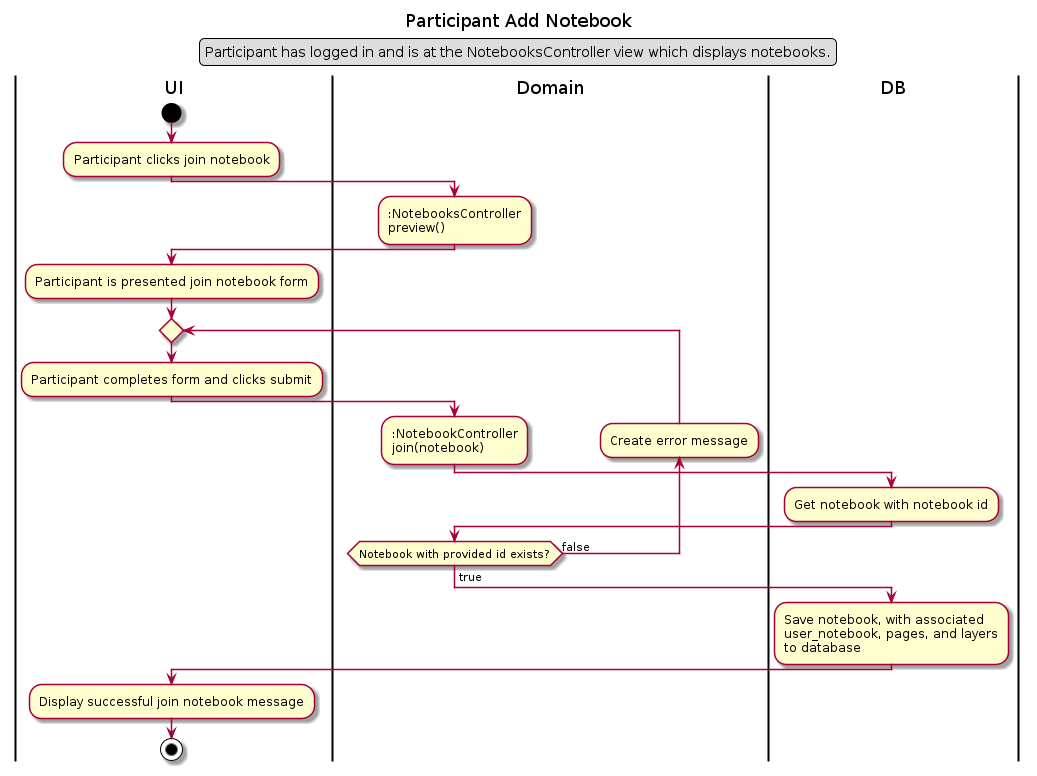

The diagram above was rendered by PlantUML. Its source (embedded in the PNG):
@startuml Participant Add Notebook
Title Participant Add Notebook
legend top
Participant has logged in and is at the NotebooksController view which displays notebooks.
endlegend

|UI|
start
:Participant clicks join notebook;
|Domain|
::NotebooksController
preview();
|UI|
:Participant is presented join notebook form;
repeat
  :Participant completes form and clicks submit;
  |Domain|
  ::NotebookController
  join(notebook);
  |DB|
  :Get notebook with notebook id;
  |Domain|
  backward :Create error message;
repeat while (Notebook with provided id exists?) is (false)
->true;
|DB|
:Save notebook, with associated 
user_notebook, pages, and layers
to database;
|UI|
:Display successful join notebook message;

stop
@enduml